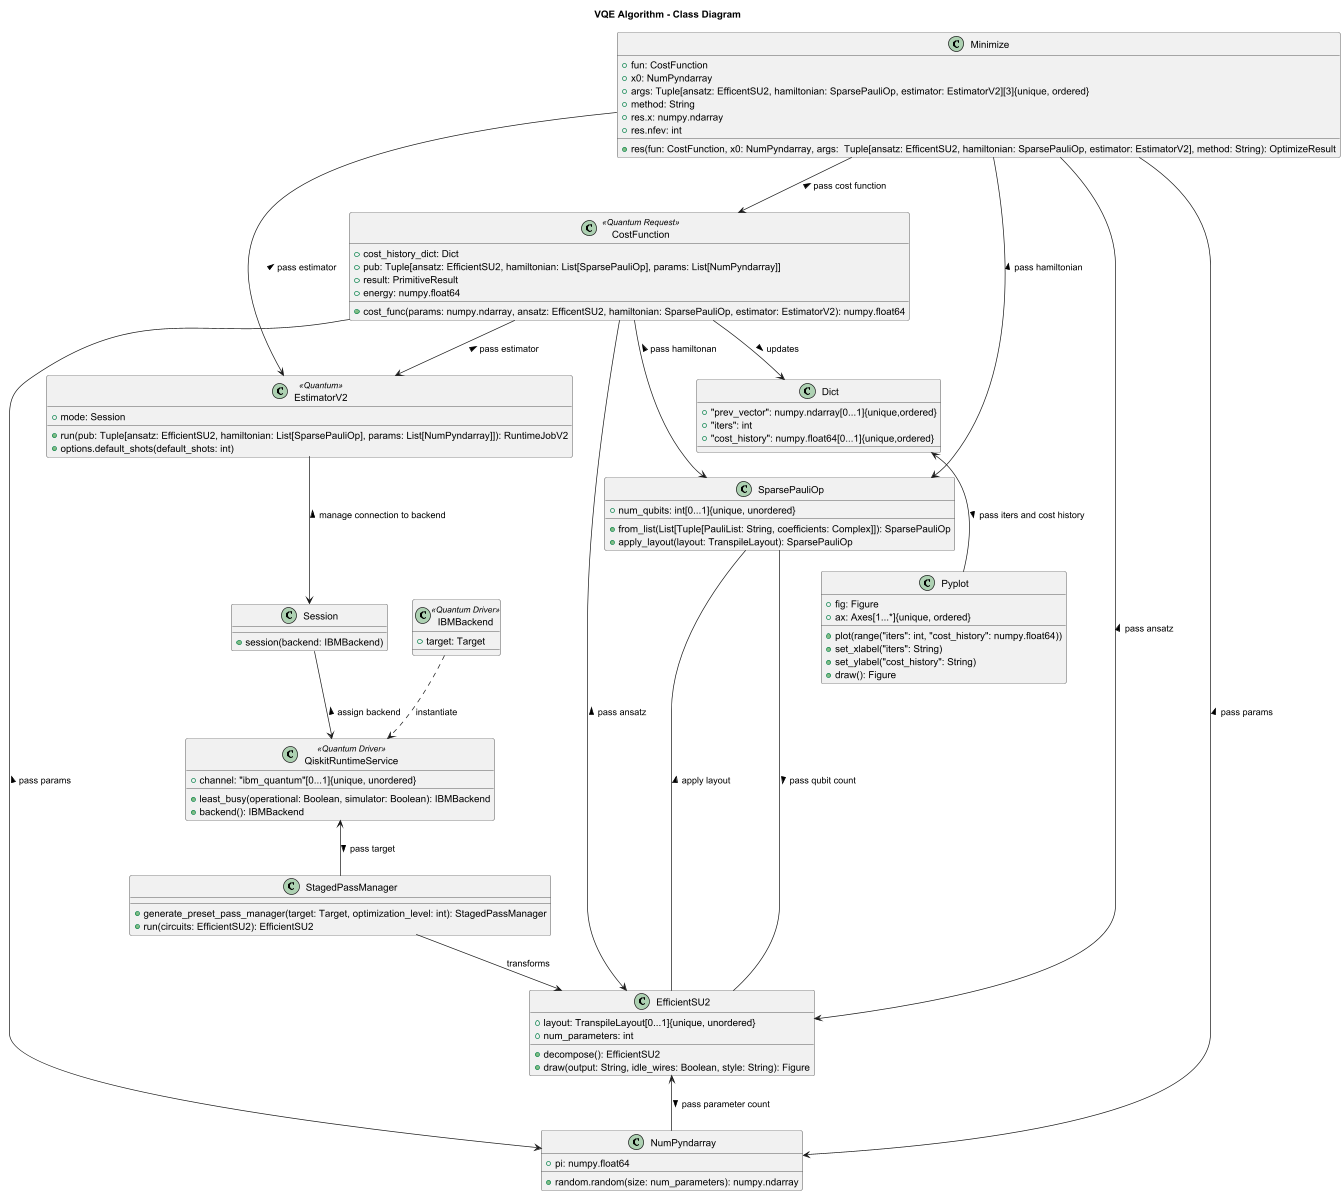

The diagram above was rendered by PlantUML. Its source (embedded in the PNG):
@startuml
title VQE Algorithm - Class Diagram

class SparsePauliOp {
    +num_qubits: int[0...1]{unique, unordered}
    +from_list(List[Tuple[PauliList: String, coefficients: Complex]]): SparsePauliOp
    +apply_layout(layout: TranspileLayout): SparsePauliOp
}

class EfficientSU2 {
    +layout: TranspileLayout[0...1]{unique, unordered}
    +num_parameters: int
    +decompose(): EfficientSU2
    +draw(output: String, idle_wires: Boolean, style: String): Figure
}

class QiskitRuntimeService <<Quantum Driver>> {
    +channel: "ibm_quantum"[0...1]{unique, unordered}
    +least_busy(operational: Boolean, simulator: Boolean): IBMBackend
    +backend(): IBMBackend

}

class IBMBackend <<Quantum Driver>> {
    +target: Target

}

class StagedPassManager {
    +generate_preset_pass_manager(target: Target, optimization_level: int): StagedPassManager
    +run(circuits: EfficientSU2): EfficientSU2
}

class NumPyndarray {
    +pi: numpy.float64
    +random.random(size: num_parameters): numpy.ndarray
}

class Minimize {
    +fun: CostFunction
    +x0: NumPyndarray
    +args: Tuple[ansatz: EfficentSU2, hamiltonian: SparsePauliOp, estimator: EstimatorV2][3]{unique, ordered}
    +method: String
    +res.x: numpy.ndarray
    +res.nfev: int
    +res(fun: CostFunction, x0: NumPyndarray, args:  Tuple[ansatz: EfficentSU2, hamiltonian: SparsePauliOp, estimator: EstimatorV2], method: String): OptimizeResult
}

class Session {
    +session(backend: IBMBackend)
}

class EstimatorV2 <<Quantum>> {
    +mode: Session
    +run(pub: Tuple[ansatz: EfficientSU2, hamiltonian: List[SparsePauliOp], params: List[NumPyndarray]]): RuntimeJobV2
    +options.default_shots(default_shots: int)
}

class CostFunction <<Quantum Request>> {
    +cost_history_dict: Dict
    +pub: Tuple[ansatz: EfficientSU2, hamiltonian: List[SparsePauliOp], params: List[NumPyndarray]]
    +result: PrimitiveResult
    +energy: numpy.float64
    +cost_func(params: numpy.ndarray, ansatz: EfficentSU2, hamiltonian: SparsePauliOp, estimator: EstimatorV2): numpy.float64
}

class Dict {
    +"prev_vector": numpy.ndarray[0...1]{unique,ordered}
    +"iters": int
    +"cost_history": numpy.float64[0...1]{unique,ordered}
}

class Pyplot {
    +fig: Figure
    +ax: Axes[1...*]{unique, ordered}
    +plot(range("iters": int, "cost_history": numpy.float64))
    +set_xlabel("iters": String)
    +set_ylabel("cost_history": String)
    +draw(): Figure
}

 SparsePauliOp -- EfficientSU2 : pass qubit count >
 QiskitRuntimeService <-- StagedPassManager: pass target >
 IBMBackend ..> QiskitRuntimeService: instantiate
 StagedPassManager --> EfficientSU2: transforms
 EfficientSU2 -- SparsePauliOp : apply layout >
 EfficientSU2 <-- NumPyndarray: pass parameter count >
 CostFunction -->  EfficientSU2 : pass ansatz <
 CostFunction -->  NumPyndarray : pass params <
 CostFunction --> SparsePauliOp : pass hamiltonan <
 CostFunction --> EstimatorV2 : pass estimator <
 CostFunction --> Dict : updates >
 Session --> QiskitRuntimeService: assign backend <
 EstimatorV2 --> Session: manage connection to backend <
 Minimize --> CostFunction: pass cost function <
 Minimize --> NumPyndarray: pass params <
 Minimize --> EfficientSU2: pass ansatz <
 Minimize --> SparsePauliOp: pass hamiltonian <
 Minimize --> EstimatorV2: pass estimator <
 Dict <-- Pyplot : pass iters and cost history >
@enduml